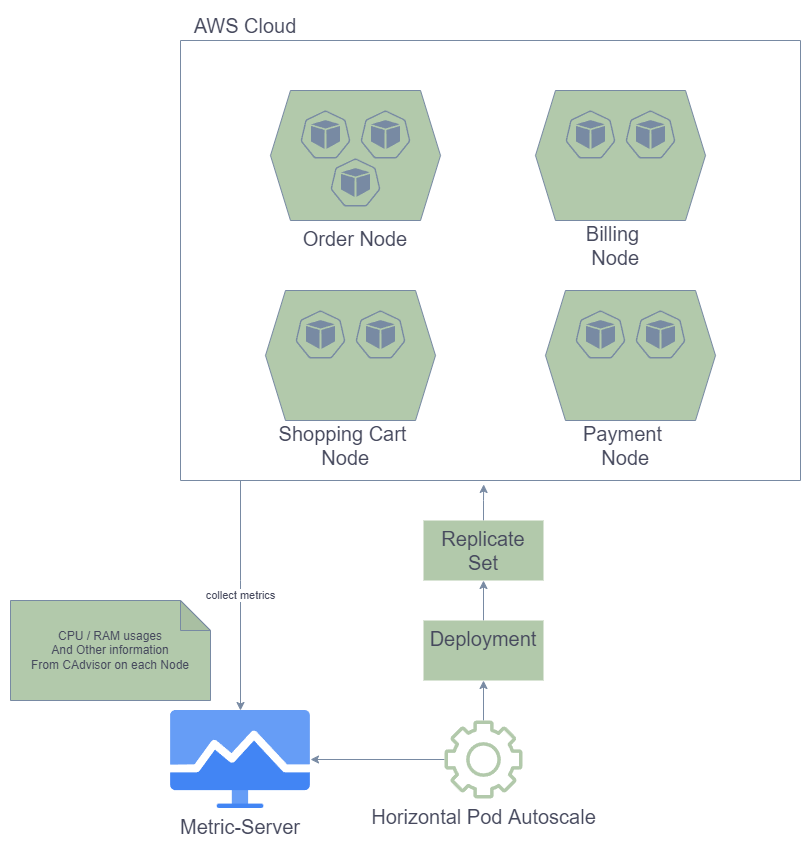

The diagram above was exported from draw.io. Its source (the exported page's mxGraphModel, read from the mxfile embedded in the PNG):
<mxGraphModel dx="2281" dy="1166" grid="1" gridSize="10" guides="1" tooltips="1" connect="1" arrows="1" fold="1" page="1" pageScale="1" pageWidth="850" pageHeight="1100" math="0" shadow="0">
  <root>
    <mxCell id="0" />
    <mxCell id="1" parent="0" />
    <mxCell id="fAQiRQRtiSGG9DLpMpps-59" value="collect metrics" style="edgeStyle=orthogonalEdgeStyle;rounded=0;orthogonalLoop=1;jettySize=auto;html=1;fontColor=#46495D;strokeColor=#788AA3;fillColor=#B2C9AB;" edge="1" parent="1" source="fAQiRQRtiSGG9DLpMpps-16" target="fAQiRQRtiSGG9DLpMpps-45">
      <mxGeometry relative="1" as="geometry">
        <mxPoint x="20" y="250" as="targetPoint" />
        <Array as="points">
          <mxPoint x="160" y="570" />
          <mxPoint x="160" y="570" />
        </Array>
      </mxGeometry>
    </mxCell>
    <mxCell id="fAQiRQRtiSGG9DLpMpps-16" value="" style="swimlane;startSize=0;fontSize=20;fontColor=#46495D;strokeColor=#788AA3;fillColor=#B2C9AB;" vertex="1" parent="1">
      <mxGeometry x="100" y="30" width="620" height="440" as="geometry" />
    </mxCell>
    <mxCell id="fAQiRQRtiSGG9DLpMpps-27" value="" style="group;fontColor=#46495D;" vertex="1" connectable="0" parent="1">
      <mxGeometry x="180" y="280" width="175" height="170" as="geometry" />
    </mxCell>
    <mxCell id="fAQiRQRtiSGG9DLpMpps-5" value="Shopping Cart&lt;br&gt;&amp;nbsp;Node" style="text;html=1;strokeColor=none;fillColor=none;align=center;verticalAlign=middle;whiteSpace=wrap;rounded=0;fontSize=20;fontColor=#46495D;" vertex="1" parent="fAQiRQRtiSGG9DLpMpps-27">
      <mxGeometry y="140" width="165" height="30" as="geometry" />
    </mxCell>
    <mxCell id="fAQiRQRtiSGG9DLpMpps-20" value="" style="group;fontColor=#46495D;" vertex="1" connectable="0" parent="fAQiRQRtiSGG9DLpMpps-27">
      <mxGeometry x="5" width="170" height="130" as="geometry" />
    </mxCell>
    <mxCell id="fAQiRQRtiSGG9DLpMpps-1" value="" style="shape=hexagon;perimeter=hexagonPerimeter2;whiteSpace=wrap;html=1;fixedSize=1;fontSize=30;fontColor=#46495D;strokeColor=#788AA3;fillColor=#B2C9AB;" vertex="1" parent="fAQiRQRtiSGG9DLpMpps-20">
      <mxGeometry width="170" height="130" as="geometry" />
    </mxCell>
    <mxCell id="fAQiRQRtiSGG9DLpMpps-3" value="" style="sketch=0;html=1;dashed=0;whitespace=wrap;fillColor=#B2C9AB;strokeColor=#788AA3;points=[[0.005,0.63,0],[0.1,0.2,0],[0.9,0.2,0],[0.5,0,0],[0.995,0.63,0],[0.72,0.99,0],[0.5,1,0],[0.28,0.99,0]];shape=mxgraph.kubernetes.icon;prIcon=pod;fontSize=30;fontColor=#46495D;" vertex="1" parent="fAQiRQRtiSGG9DLpMpps-20">
      <mxGeometry x="30" y="20" width="50" height="48" as="geometry" />
    </mxCell>
    <mxCell id="fAQiRQRtiSGG9DLpMpps-4" value="" style="sketch=0;html=1;dashed=0;whitespace=wrap;fillColor=#B2C9AB;strokeColor=#788AA3;points=[[0.005,0.63,0],[0.1,0.2,0],[0.9,0.2,0],[0.5,0,0],[0.995,0.63,0],[0.72,0.99,0],[0.5,1,0],[0.28,0.99,0]];shape=mxgraph.kubernetes.icon;prIcon=pod;fontSize=30;fontColor=#46495D;" vertex="1" parent="fAQiRQRtiSGG9DLpMpps-20">
      <mxGeometry x="90" y="20" width="50" height="48" as="geometry" />
    </mxCell>
    <mxCell id="fAQiRQRtiSGG9DLpMpps-30" value="" style="group;fontColor=#46495D;" vertex="1" connectable="0" parent="1">
      <mxGeometry x="190" y="80" width="170" height="160" as="geometry" />
    </mxCell>
    <mxCell id="fAQiRQRtiSGG9DLpMpps-6" value="" style="shape=hexagon;perimeter=hexagonPerimeter2;whiteSpace=wrap;html=1;fixedSize=1;fontSize=30;fontColor=#46495D;strokeColor=#788AA3;fillColor=#B2C9AB;" vertex="1" parent="fAQiRQRtiSGG9DLpMpps-30">
      <mxGeometry width="170" height="130" as="geometry" />
    </mxCell>
    <mxCell id="fAQiRQRtiSGG9DLpMpps-7" value="" style="sketch=0;html=1;dashed=0;whitespace=wrap;fillColor=#B2C9AB;strokeColor=#788AA3;points=[[0.005,0.63,0],[0.1,0.2,0],[0.9,0.2,0],[0.5,0,0],[0.995,0.63,0],[0.72,0.99,0],[0.5,1,0],[0.28,0.99,0]];shape=mxgraph.kubernetes.icon;prIcon=pod;fontSize=30;fontColor=#46495D;" vertex="1" parent="fAQiRQRtiSGG9DLpMpps-30">
      <mxGeometry x="30" y="20" width="50" height="48" as="geometry" />
    </mxCell>
    <mxCell id="fAQiRQRtiSGG9DLpMpps-8" value="" style="sketch=0;html=1;dashed=0;whitespace=wrap;fillColor=#B2C9AB;strokeColor=#788AA3;points=[[0.005,0.63,0],[0.1,0.2,0],[0.9,0.2,0],[0.5,0,0],[0.995,0.63,0],[0.72,0.99,0],[0.5,1,0],[0.28,0.99,0]];shape=mxgraph.kubernetes.icon;prIcon=pod;fontSize=30;fontColor=#46495D;" vertex="1" parent="fAQiRQRtiSGG9DLpMpps-30">
      <mxGeometry x="90" y="20" width="50" height="48" as="geometry" />
    </mxCell>
    <mxCell id="fAQiRQRtiSGG9DLpMpps-9" value="&lt;font style=&quot;font-size: 20px;&quot;&gt;Order Node&lt;/font&gt;" style="text;html=1;strokeColor=none;fillColor=none;align=center;verticalAlign=middle;whiteSpace=wrap;rounded=0;fontSize=30;fontColor=#46495D;" vertex="1" parent="fAQiRQRtiSGG9DLpMpps-30">
      <mxGeometry x="20" y="130" width="130" height="30" as="geometry" />
    </mxCell>
    <mxCell id="fAQiRQRtiSGG9DLpMpps-10" value="" style="sketch=0;html=1;dashed=0;whitespace=wrap;fillColor=#B2C9AB;strokeColor=#788AA3;points=[[0.005,0.63,0],[0.1,0.2,0],[0.9,0.2,0],[0.5,0,0],[0.995,0.63,0],[0.72,0.99,0],[0.5,1,0],[0.28,0.99,0]];shape=mxgraph.kubernetes.icon;prIcon=pod;fontSize=30;fontColor=#46495D;" vertex="1" parent="fAQiRQRtiSGG9DLpMpps-30">
      <mxGeometry x="60" y="68" width="50" height="48" as="geometry" />
    </mxCell>
    <mxCell id="fAQiRQRtiSGG9DLpMpps-31" value="" style="group;fontColor=#46495D;" vertex="1" connectable="0" parent="1">
      <mxGeometry x="450" y="80" width="175" height="170" as="geometry" />
    </mxCell>
    <mxCell id="fAQiRQRtiSGG9DLpMpps-32" value="Billing&lt;br&gt;&amp;nbsp;Node" style="text;html=1;strokeColor=none;fillColor=none;align=center;verticalAlign=middle;whiteSpace=wrap;rounded=0;fontSize=20;fontColor=#46495D;" vertex="1" parent="fAQiRQRtiSGG9DLpMpps-31">
      <mxGeometry y="140" width="165" height="30" as="geometry" />
    </mxCell>
    <mxCell id="fAQiRQRtiSGG9DLpMpps-33" value="" style="group;fontColor=#46495D;" vertex="1" connectable="0" parent="fAQiRQRtiSGG9DLpMpps-31">
      <mxGeometry x="5" width="170" height="130" as="geometry" />
    </mxCell>
    <mxCell id="fAQiRQRtiSGG9DLpMpps-34" value="" style="shape=hexagon;perimeter=hexagonPerimeter2;whiteSpace=wrap;html=1;fixedSize=1;fontSize=30;fontColor=#46495D;strokeColor=#788AA3;fillColor=#B2C9AB;" vertex="1" parent="fAQiRQRtiSGG9DLpMpps-33">
      <mxGeometry width="170" height="130" as="geometry" />
    </mxCell>
    <mxCell id="fAQiRQRtiSGG9DLpMpps-35" value="" style="sketch=0;html=1;dashed=0;whitespace=wrap;fillColor=#B2C9AB;strokeColor=#788AA3;points=[[0.005,0.63,0],[0.1,0.2,0],[0.9,0.2,0],[0.5,0,0],[0.995,0.63,0],[0.72,0.99,0],[0.5,1,0],[0.28,0.99,0]];shape=mxgraph.kubernetes.icon;prIcon=pod;fontSize=30;fontColor=#46495D;" vertex="1" parent="fAQiRQRtiSGG9DLpMpps-33">
      <mxGeometry x="30" y="20" width="50" height="48" as="geometry" />
    </mxCell>
    <mxCell id="fAQiRQRtiSGG9DLpMpps-36" value="" style="sketch=0;html=1;dashed=0;whitespace=wrap;fillColor=#B2C9AB;strokeColor=#788AA3;points=[[0.005,0.63,0],[0.1,0.2,0],[0.9,0.2,0],[0.5,0,0],[0.995,0.63,0],[0.72,0.99,0],[0.5,1,0],[0.28,0.99,0]];shape=mxgraph.kubernetes.icon;prIcon=pod;fontSize=30;fontColor=#46495D;" vertex="1" parent="fAQiRQRtiSGG9DLpMpps-33">
      <mxGeometry x="90" y="20" width="50" height="48" as="geometry" />
    </mxCell>
    <mxCell id="fAQiRQRtiSGG9DLpMpps-37" value="" style="group;fontColor=#46495D;" vertex="1" connectable="0" parent="1">
      <mxGeometry x="460" y="280" width="175" height="170" as="geometry" />
    </mxCell>
    <mxCell id="fAQiRQRtiSGG9DLpMpps-38" value="Payment&lt;br&gt;&amp;nbsp;Node" style="text;html=1;strokeColor=none;fillColor=none;align=center;verticalAlign=middle;whiteSpace=wrap;rounded=0;fontSize=20;fontColor=#46495D;" vertex="1" parent="fAQiRQRtiSGG9DLpMpps-37">
      <mxGeometry y="140" width="165" height="30" as="geometry" />
    </mxCell>
    <mxCell id="fAQiRQRtiSGG9DLpMpps-39" value="" style="group;fontColor=#46495D;" vertex="1" connectable="0" parent="fAQiRQRtiSGG9DLpMpps-37">
      <mxGeometry x="5" width="170" height="130" as="geometry" />
    </mxCell>
    <mxCell id="fAQiRQRtiSGG9DLpMpps-40" value="" style="shape=hexagon;perimeter=hexagonPerimeter2;whiteSpace=wrap;html=1;fixedSize=1;fontSize=30;fontColor=#46495D;strokeColor=#788AA3;fillColor=#B2C9AB;" vertex="1" parent="fAQiRQRtiSGG9DLpMpps-39">
      <mxGeometry width="170" height="130" as="geometry" />
    </mxCell>
    <mxCell id="fAQiRQRtiSGG9DLpMpps-41" value="" style="sketch=0;html=1;dashed=0;whitespace=wrap;fillColor=#B2C9AB;strokeColor=#788AA3;points=[[0.005,0.63,0],[0.1,0.2,0],[0.9,0.2,0],[0.5,0,0],[0.995,0.63,0],[0.72,0.99,0],[0.5,1,0],[0.28,0.99,0]];shape=mxgraph.kubernetes.icon;prIcon=pod;fontSize=30;fontColor=#46495D;" vertex="1" parent="fAQiRQRtiSGG9DLpMpps-39">
      <mxGeometry x="30" y="20" width="50" height="48" as="geometry" />
    </mxCell>
    <mxCell id="fAQiRQRtiSGG9DLpMpps-42" value="" style="sketch=0;html=1;dashed=0;whitespace=wrap;fillColor=#B2C9AB;strokeColor=#788AA3;points=[[0.005,0.63,0],[0.1,0.2,0],[0.9,0.2,0],[0.5,0,0],[0.995,0.63,0],[0.72,0.99,0],[0.5,1,0],[0.28,0.99,0]];shape=mxgraph.kubernetes.icon;prIcon=pod;fontSize=30;fontColor=#46495D;" vertex="1" parent="fAQiRQRtiSGG9DLpMpps-39">
      <mxGeometry x="90" y="20" width="50" height="48" as="geometry" />
    </mxCell>
    <mxCell id="fAQiRQRtiSGG9DLpMpps-51" value="" style="edgeStyle=orthogonalEdgeStyle;rounded=0;orthogonalLoop=1;jettySize=auto;html=1;fontColor=#46495D;strokeColor=#788AA3;fillColor=#B2C9AB;" edge="1" parent="1" source="fAQiRQRtiSGG9DLpMpps-43" target="fAQiRQRtiSGG9DLpMpps-45">
      <mxGeometry relative="1" as="geometry">
        <mxPoint x="373" y="749" as="targetPoint" />
      </mxGeometry>
    </mxCell>
    <mxCell id="fAQiRQRtiSGG9DLpMpps-53" value="" style="edgeStyle=orthogonalEdgeStyle;rounded=0;orthogonalLoop=1;jettySize=auto;html=1;fontColor=#46495D;strokeColor=#788AA3;fillColor=#B2C9AB;" edge="1" parent="1" source="fAQiRQRtiSGG9DLpMpps-43" target="fAQiRQRtiSGG9DLpMpps-52">
      <mxGeometry relative="1" as="geometry" />
    </mxCell>
    <mxCell id="fAQiRQRtiSGG9DLpMpps-43" value="Horizontal Pod Autoscale" style="sketch=0;outlineConnect=0;fontColor=#46495D;fillColor=#B2C9AB;strokeColor=none;dashed=0;verticalLabelPosition=bottom;verticalAlign=top;align=center;html=1;fontSize=20;fontStyle=0;aspect=fixed;pointerEvents=1;shape=mxgraph.aws4.gear;" vertex="1" parent="1">
      <mxGeometry x="364" y="710" width="78" height="78" as="geometry" />
    </mxCell>
    <mxCell id="fAQiRQRtiSGG9DLpMpps-45" value="Metric-Server" style="editableCssRules=.*;shape=image;verticalLabelPosition=bottom;verticalAlign=top;aspect=fixed;imageAspect=0;image=data:image/svg+xml,(base64 omitted: 1120 chars);fontSize=20;fontColor=#46495D;strokeColor=#788AA3;fillColor=#B2C9AB;" vertex="1" parent="1">
      <mxGeometry x="90" y="700" width="140" height="98" as="geometry" />
    </mxCell>
    <mxCell id="fAQiRQRtiSGG9DLpMpps-55" value="" style="edgeStyle=orthogonalEdgeStyle;rounded=0;orthogonalLoop=1;jettySize=auto;html=1;fontColor=#46495D;strokeColor=#788AA3;fillColor=#B2C9AB;" edge="1" parent="1" source="fAQiRQRtiSGG9DLpMpps-52" target="fAQiRQRtiSGG9DLpMpps-54">
      <mxGeometry relative="1" as="geometry" />
    </mxCell>
    <mxCell id="fAQiRQRtiSGG9DLpMpps-52" value="Deployment" style="whiteSpace=wrap;html=1;fontSize=20;verticalAlign=top;fillColor=#B2C9AB;strokeColor=none;fontColor=#46495D;sketch=0;dashed=0;fontStyle=0;" vertex="1" parent="1">
      <mxGeometry x="343" y="610" width="120" height="60" as="geometry" />
    </mxCell>
    <mxCell id="fAQiRQRtiSGG9DLpMpps-57" value="" style="edgeStyle=orthogonalEdgeStyle;rounded=0;orthogonalLoop=1;jettySize=auto;html=1;fontColor=#46495D;strokeColor=#788AA3;fillColor=#B2C9AB;entryX=0.489;entryY=1.009;entryDx=0;entryDy=0;entryPerimeter=0;" edge="1" parent="1" source="fAQiRQRtiSGG9DLpMpps-54" target="fAQiRQRtiSGG9DLpMpps-16">
      <mxGeometry relative="1" as="geometry">
        <mxPoint x="400" y="430" as="targetPoint" />
      </mxGeometry>
    </mxCell>
    <mxCell id="fAQiRQRtiSGG9DLpMpps-54" value="Replicate Set" style="whiteSpace=wrap;html=1;fontSize=20;verticalAlign=top;fillColor=#B2C9AB;strokeColor=none;fontColor=#46495D;sketch=0;dashed=0;fontStyle=0;" vertex="1" parent="1">
      <mxGeometry x="343" y="510" width="120" height="60" as="geometry" />
    </mxCell>
    <mxCell id="fAQiRQRtiSGG9DLpMpps-60" value="AWS Cloud" style="text;html=1;strokeColor=none;fillColor=none;align=center;verticalAlign=middle;whiteSpace=wrap;rounded=0;fontColor=#46495D;fontSize=20;" vertex="1" parent="1">
      <mxGeometry x="100" width="130" height="30" as="geometry" />
    </mxCell>
    <mxCell id="fAQiRQRtiSGG9DLpMpps-63" value="CPU / RAM usages&lt;br&gt;And Other information&lt;br&gt;From CAdvisor on each Node" style="shape=note;whiteSpace=wrap;html=1;backgroundOutline=1;darkOpacity=0.05;fontSize=12;fontColor=#46495D;strokeColor=#788AA3;fillColor=#B2C9AB;align=center;" vertex="1" parent="1">
      <mxGeometry x="-70" y="590" width="200" height="100" as="geometry" />
    </mxCell>
  </root>
</mxGraphModel>